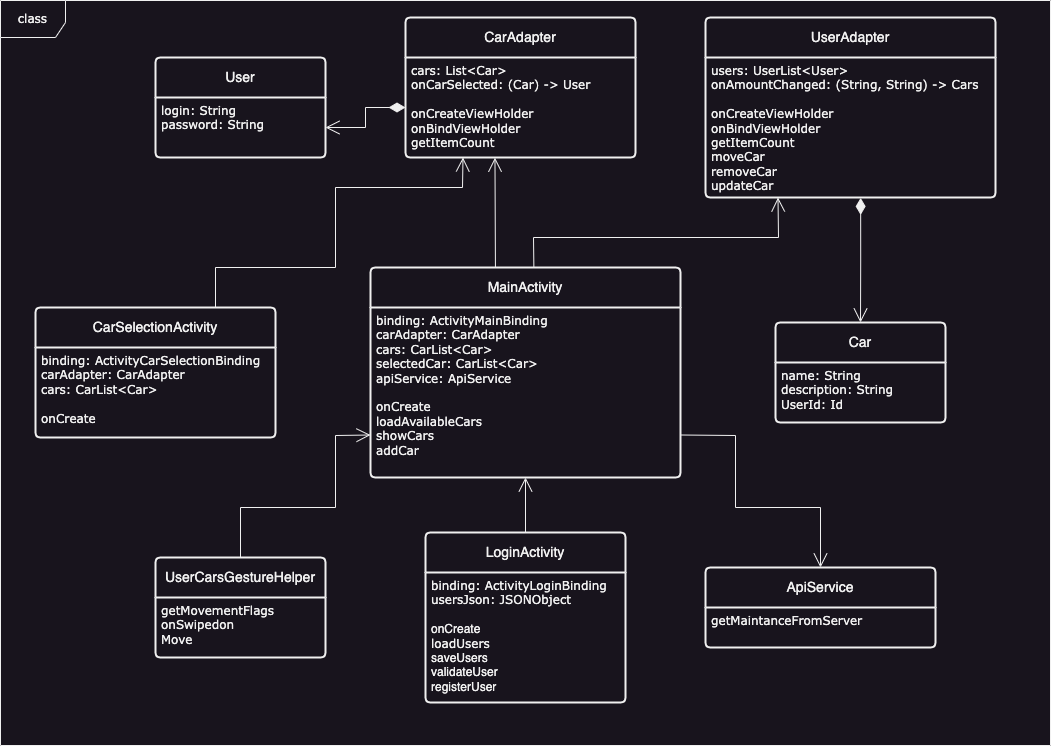

The diagram above was exported from draw.io. Its source (the exported page's mxGraphModel, read from the mxfile embedded in the PNG):
<mxGraphModel dx="1194" dy="849" grid="1" gridSize="10" guides="1" tooltips="1" connect="1" arrows="1" fold="1" page="1" pageScale="1" pageWidth="1100" pageHeight="850" background="none" math="0" shadow="0">
  <root>
    <mxCell id="0" />
    <mxCell id="1" parent="0" />
    <mxCell id="a5a2Yu4VTQbmiiy77k_h-57" value="class" style="shape=umlFrame;whiteSpace=wrap;html=1;rounded=1;shadow=0;comic=0;labelBackgroundColor=none;strokeWidth=1;fontFamily=Verdana;fontSize=12;align=center;width=65;height=37;movable=1;resizable=1;rotatable=1;deletable=1;editable=1;locked=0;connectable=1;" parent="1" vertex="1">
      <mxGeometry x="25" y="53" width="1050" height="745" as="geometry" />
    </mxCell>
    <mxCell id="a5a2Yu4VTQbmiiy77k_h-3" value="LoginActivity" style="swimlane;childLayout=stackLayout;horizontal=1;startSize=40;horizontalStack=0;rounded=1;fontSize=14;fontStyle=0;strokeWidth=2;resizeParent=0;resizeLast=1;shadow=0;dashed=0;align=center;arcSize=4;whiteSpace=wrap;html=1;" parent="1" vertex="1">
      <mxGeometry x="450" y="585" width="200" height="170" as="geometry">
        <mxRectangle x="170" y="110" width="80" height="50" as="alternateBounds" />
      </mxGeometry>
    </mxCell>
    <mxCell id="a5a2Yu4VTQbmiiy77k_h-4" value="&lt;font face=&quot;Verdana&quot;&gt;binding: ActivityLoginBinding&lt;/font&gt;&lt;br&gt;&lt;font face=&quot;Verdana&quot;&gt;usersJson: JSONObject&lt;/font&gt;&lt;br&gt;&lt;br&gt;&lt;code style=&quot;font-family: Helvetica;&quot;&gt;onCreate&lt;/code&gt;&lt;br&gt;&lt;code style=&quot;&quot;&gt;&lt;font face=&quot;Verdana&quot;&gt;loadUsers&lt;/font&gt;&lt;br&gt;&lt;/code&gt;&lt;code style=&quot;font-family: Helvetica;&quot;&gt;saveUsers&lt;br&gt;&lt;/code&gt;&lt;code style=&quot;font-family: Helvetica;&quot;&gt;validateUser&lt;br&gt;&lt;/code&gt;&lt;code style=&quot;font-family: Helvetica;&quot;&gt;registerUser&lt;/code&gt;" style="align=left;strokeColor=none;fillColor=none;spacingLeft=4;fontSize=12;verticalAlign=top;resizable=0;rotatable=0;part=1;html=1;" parent="a5a2Yu4VTQbmiiy77k_h-3" vertex="1">
      <mxGeometry y="40" width="200" height="130" as="geometry" />
    </mxCell>
    <mxCell id="a5a2Yu4VTQbmiiy77k_h-27" value="CarSelectionActivity" style="swimlane;childLayout=stackLayout;horizontal=1;startSize=40;horizontalStack=0;rounded=1;fontSize=14;fontStyle=0;strokeWidth=2;resizeParent=0;resizeLast=1;shadow=0;dashed=0;align=center;arcSize=4;whiteSpace=wrap;html=1;" parent="1" vertex="1">
      <mxGeometry x="60" y="360" width="240" height="130" as="geometry">
        <mxRectangle x="170" y="110" width="80" height="50" as="alternateBounds" />
      </mxGeometry>
    </mxCell>
    <mxCell id="a5a2Yu4VTQbmiiy77k_h-28" value="&lt;code style=&quot;&quot;&gt;&lt;font face=&quot;Verdana&quot;&gt;bi&lt;/font&gt;&lt;font face=&quot;Verdana&quot;&gt;nd&lt;/font&gt;&lt;font face=&quot;Verdana&quot;&gt;ing: ActivityCarSelectionBinding&lt;/font&gt;&lt;br&gt;&lt;/code&gt;&lt;code style=&quot;font-family: Verdana;&quot;&gt;carAdapter: CarAdapter&lt;br&gt;&lt;/code&gt;&lt;code style=&quot;font-family: Verdana;&quot;&gt;cars: CarList&amp;lt;Car&amp;gt;&lt;/code&gt;&lt;br&gt;&lt;br&gt;&lt;code style=&quot;font-family: Verdana;&quot;&gt;onCreate&lt;/code&gt;&lt;div&gt;&lt;br&gt;&lt;/div&gt;" style="align=left;strokeColor=none;fillColor=none;spacingLeft=4;fontSize=12;verticalAlign=top;resizable=0;rotatable=0;part=1;html=1;" parent="a5a2Yu4VTQbmiiy77k_h-27" vertex="1">
      <mxGeometry y="40" width="240" height="90" as="geometry" />
    </mxCell>
    <mxCell id="a5a2Yu4VTQbmiiy77k_h-29" value="MainActivity" style="swimlane;childLayout=stackLayout;horizontal=1;startSize=40;horizontalStack=0;rounded=1;fontSize=14;fontStyle=0;strokeWidth=2;resizeParent=0;resizeLast=1;shadow=0;dashed=0;align=center;arcSize=4;whiteSpace=wrap;html=1;" parent="1" vertex="1">
      <mxGeometry x="395" y="320" width="310" height="210" as="geometry">
        <mxRectangle x="170" y="110" width="80" height="50" as="alternateBounds" />
      </mxGeometry>
    </mxCell>
    <mxCell id="a5a2Yu4VTQbmiiy77k_h-30" value="&lt;code style=&quot;&quot;&gt;&lt;font face=&quot;Verdana&quot;&gt;binding&lt;/font&gt;&lt;font face=&quot;Verdana&quot;&gt;: ActivityMainBinding&lt;/font&gt;&lt;br&gt;&lt;/code&gt;&lt;code style=&quot;font-family: Verdana;&quot;&gt;carAdapter: CarAdapter&lt;br&gt;&lt;/code&gt;&lt;code style=&quot;font-family: Verdana;&quot;&gt;cars: CarList&amp;lt;Car&amp;gt;&lt;br&gt;&lt;/code&gt;&lt;code style=&quot;font-family: Verdana;&quot;&gt;selectedCar: CarList&amp;lt;Car&amp;gt;&lt;br&gt;&lt;/code&gt;&lt;code style=&quot;font-family: Verdana;&quot;&gt;apiService: ApiService&lt;/code&gt;&lt;br&gt;&lt;br&gt;&lt;code style=&quot;font-family: Verdana;&quot;&gt;onCreate&lt;br&gt;&lt;/code&gt;&lt;code style=&quot;font-family: Verdana;&quot;&gt;loadAvailableCars&lt;/code&gt;&lt;code style=&quot;font-family: Verdana;&quot;&gt;&lt;br&gt;&lt;/code&gt;&lt;code style=&quot;font-family: Verdana;&quot;&gt;showCars&lt;br&gt;&lt;/code&gt;&lt;code style=&quot;font-family: Verdana;&quot;&gt;addCar&lt;/code&gt;&lt;br&gt;&lt;div&gt;&lt;br&gt;&lt;/div&gt;" style="align=left;strokeColor=none;fillColor=none;spacingLeft=4;fontSize=12;verticalAlign=top;resizable=0;rotatable=0;part=1;html=1;" parent="a5a2Yu4VTQbmiiy77k_h-29" vertex="1">
      <mxGeometry y="40" width="310" height="170" as="geometry" />
    </mxCell>
    <mxCell id="a5a2Yu4VTQbmiiy77k_h-31" value="UserAdapter" style="swimlane;childLayout=stackLayout;horizontal=1;startSize=40;horizontalStack=0;rounded=1;fontSize=14;fontStyle=0;strokeWidth=2;resizeParent=0;resizeLast=1;shadow=0;dashed=0;align=center;arcSize=4;whiteSpace=wrap;html=1;" parent="1" vertex="1">
      <mxGeometry x="730" y="70" width="290" height="180" as="geometry">
        <mxRectangle x="170" y="110" width="80" height="50" as="alternateBounds" />
      </mxGeometry>
    </mxCell>
    <mxCell id="a5a2Yu4VTQbmiiy77k_h-32" value="&lt;code style=&quot;&quot;&gt;&lt;font face=&quot;Verdana&quot;&gt;users&lt;/font&gt;&lt;font face=&quot;Verdana&quot;&gt;: UserList&amp;lt;User&amp;gt;&lt;/font&gt;&lt;br&gt;&lt;/code&gt;&lt;code style=&quot;font-family: Verdana;&quot;&gt;onAmountChanged: (String, String) -&amp;gt; Cars&lt;/code&gt;&lt;br&gt;&lt;br&gt;&lt;code style=&quot;font-family: Verdana;&quot;&gt;onCreateViewHolder&lt;br&gt;&lt;/code&gt;&lt;code style=&quot;font-family: Verdana;&quot;&gt;onBindViewHolder&lt;br&gt;&lt;/code&gt;&lt;code style=&quot;font-family: Verdana;&quot;&gt;getItemCount&lt;br&gt;&lt;/code&gt;&lt;code style=&quot;font-family: Verdana;&quot;&gt;moveCar&lt;br&gt;&lt;/code&gt;&lt;code style=&quot;font-family: Verdana;&quot;&gt;removeCar&lt;br&gt;&lt;/code&gt;&lt;code style=&quot;font-family: Verdana;&quot;&gt;updateCar&lt;/code&gt;&lt;br&gt;&lt;div&gt;&lt;br&gt;&lt;/div&gt;" style="align=left;strokeColor=none;fillColor=none;spacingLeft=4;fontSize=12;verticalAlign=top;resizable=0;rotatable=0;part=1;html=1;" parent="a5a2Yu4VTQbmiiy77k_h-31" vertex="1">
      <mxGeometry y="40" width="290" height="140" as="geometry" />
    </mxCell>
    <mxCell id="a5a2Yu4VTQbmiiy77k_h-33" value="CarAdapter" style="swimlane;childLayout=stackLayout;horizontal=1;startSize=40;horizontalStack=0;rounded=1;fontSize=14;fontStyle=0;strokeWidth=2;resizeParent=0;resizeLast=1;shadow=0;dashed=0;align=center;arcSize=4;whiteSpace=wrap;html=1;" parent="1" vertex="1">
      <mxGeometry x="430" y="70" width="230" height="140" as="geometry">
        <mxRectangle x="170" y="110" width="80" height="50" as="alternateBounds" />
      </mxGeometry>
    </mxCell>
    <mxCell id="a5a2Yu4VTQbmiiy77k_h-34" value="&lt;code style=&quot;&quot;&gt;&lt;font face=&quot;Verdana&quot;&gt;cars&lt;/font&gt;&lt;font face=&quot;Verdana&quot;&gt;: List&amp;lt;Car&amp;gt;&lt;/font&gt;&lt;br&gt;&lt;/code&gt;&lt;code style=&quot;font-family: Verdana;&quot;&gt;onCarSelected: (Car) -&amp;gt; User&lt;/code&gt;&lt;br&gt;&lt;br&gt;&lt;code style=&quot;font-family: Verdana;&quot;&gt;onCreateViewHolder&lt;br&gt;&lt;/code&gt;&lt;code style=&quot;font-family: Verdana;&quot;&gt;onBindViewHolder&lt;br&gt;&lt;/code&gt;&lt;code style=&quot;font-family: Verdana;&quot;&gt;getItemCount&lt;/code&gt;" style="align=left;strokeColor=none;fillColor=none;spacingLeft=4;fontSize=12;verticalAlign=top;resizable=0;rotatable=0;part=1;html=1;" parent="a5a2Yu4VTQbmiiy77k_h-33" vertex="1">
      <mxGeometry y="40" width="230" height="100" as="geometry" />
    </mxCell>
    <mxCell id="a5a2Yu4VTQbmiiy77k_h-36" value="Car" style="swimlane;childLayout=stackLayout;horizontal=1;startSize=40;horizontalStack=0;rounded=1;fontSize=14;fontStyle=0;strokeWidth=2;resizeParent=0;resizeLast=1;shadow=0;dashed=0;align=center;arcSize=4;whiteSpace=wrap;html=1;" parent="1" vertex="1">
      <mxGeometry x="800" y="375" width="170" height="100" as="geometry">
        <mxRectangle x="170" y="110" width="80" height="50" as="alternateBounds" />
      </mxGeometry>
    </mxCell>
    <mxCell id="a5a2Yu4VTQbmiiy77k_h-37" value="&lt;code style=&quot;&quot;&gt;&lt;font face=&quot;Verdana&quot;&gt;name&lt;/font&gt;&lt;font face=&quot;Verdana&quot;&gt;: String&lt;/font&gt;&lt;br&gt;&lt;/code&gt;&lt;code style=&quot;font-family: Verdana;&quot;&gt;description: String&lt;br&gt;&lt;/code&gt;&lt;code style=&quot;font-family: Verdana;&quot;&gt;UserId: Id&lt;/code&gt;" style="align=left;strokeColor=none;fillColor=none;spacingLeft=4;fontSize=12;verticalAlign=top;resizable=0;rotatable=0;part=1;html=1;" parent="a5a2Yu4VTQbmiiy77k_h-36" vertex="1">
      <mxGeometry y="40" width="170" height="60" as="geometry" />
    </mxCell>
    <mxCell id="a5a2Yu4VTQbmiiy77k_h-38" value="User" style="swimlane;childLayout=stackLayout;horizontal=1;startSize=40;horizontalStack=0;rounded=1;fontSize=14;fontStyle=0;strokeWidth=2;resizeParent=0;resizeLast=1;shadow=0;dashed=0;align=center;arcSize=4;whiteSpace=wrap;html=1;" parent="1" vertex="1">
      <mxGeometry x="180" y="110" width="170" height="100" as="geometry">
        <mxRectangle x="170" y="110" width="80" height="50" as="alternateBounds" />
      </mxGeometry>
    </mxCell>
    <mxCell id="a5a2Yu4VTQbmiiy77k_h-39" value="&lt;code style=&quot;&quot;&gt;&lt;font face=&quot;Verdana&quot;&gt;login&lt;/font&gt;&lt;font face=&quot;Verdana&quot;&gt;: String&lt;/font&gt;&lt;br&gt;&lt;/code&gt;&lt;code style=&quot;font-family: Verdana;&quot;&gt;password: String&lt;/code&gt;" style="align=left;strokeColor=none;fillColor=none;spacingLeft=4;fontSize=12;verticalAlign=top;resizable=0;rotatable=0;part=1;html=1;" parent="a5a2Yu4VTQbmiiy77k_h-38" vertex="1">
      <mxGeometry y="40" width="170" height="60" as="geometry" />
    </mxCell>
    <mxCell id="a5a2Yu4VTQbmiiy77k_h-40" value="ApiService" style="swimlane;childLayout=stackLayout;horizontal=1;startSize=40;horizontalStack=0;rounded=1;fontSize=14;fontStyle=0;strokeWidth=2;resizeParent=0;resizeLast=1;shadow=0;dashed=0;align=center;arcSize=4;whiteSpace=wrap;html=1;" parent="1" vertex="1">
      <mxGeometry x="730" y="620" width="230" height="80" as="geometry">
        <mxRectangle x="170" y="110" width="80" height="50" as="alternateBounds" />
      </mxGeometry>
    </mxCell>
    <mxCell id="a5a2Yu4VTQbmiiy77k_h-41" value="&lt;font face=&quot;Verdana&quot;&gt;getMaintanceFromServer&lt;/font&gt;" style="align=left;strokeColor=none;fillColor=none;spacingLeft=4;fontSize=12;verticalAlign=top;resizable=0;rotatable=0;part=1;html=1;" parent="a5a2Yu4VTQbmiiy77k_h-40" vertex="1">
      <mxGeometry y="40" width="230" height="40" as="geometry" />
    </mxCell>
    <mxCell id="a5a2Yu4VTQbmiiy77k_h-44" value="UserCarsGestureHelper" style="swimlane;childLayout=stackLayout;horizontal=1;startSize=40;horizontalStack=0;rounded=1;fontSize=14;fontStyle=0;strokeWidth=2;resizeParent=0;resizeLast=1;shadow=0;dashed=0;align=center;arcSize=4;whiteSpace=wrap;html=1;" parent="1" vertex="1">
      <mxGeometry x="180" y="610" width="170" height="100" as="geometry">
        <mxRectangle x="170" y="110" width="80" height="50" as="alternateBounds" />
      </mxGeometry>
    </mxCell>
    <mxCell id="a5a2Yu4VTQbmiiy77k_h-45" value="&lt;font face=&quot;Verdana&quot;&gt;getMovementFlags&lt;br&gt;onSwipedon&lt;br&gt;Move&lt;/font&gt;" style="align=left;strokeColor=none;fillColor=none;spacingLeft=4;fontSize=12;verticalAlign=top;resizable=0;rotatable=0;part=1;html=1;" parent="a5a2Yu4VTQbmiiy77k_h-44" vertex="1">
      <mxGeometry y="40" width="170" height="60" as="geometry" />
    </mxCell>
    <mxCell id="a5a2Yu4VTQbmiiy77k_h-47" value="" style="endArrow=open;html=1;endSize=12;startArrow=diamondThin;startSize=14;startFill=1;edgeStyle=orthogonalEdgeStyle;align=left;verticalAlign=bottom;rounded=0;exitX=0.535;exitY=1.003;exitDx=0;exitDy=0;entryX=0.5;entryY=0;entryDx=0;entryDy=0;exitPerimeter=0;" parent="1" source="a5a2Yu4VTQbmiiy77k_h-32" target="a5a2Yu4VTQbmiiy77k_h-36" edge="1">
      <mxGeometry x="-1" y="3" relative="1" as="geometry">
        <mxPoint x="880" y="280" as="sourcePoint" />
        <mxPoint x="1040" y="280" as="targetPoint" />
      </mxGeometry>
    </mxCell>
    <mxCell id="a5a2Yu4VTQbmiiy77k_h-48" value="" style="endArrow=open;html=1;endSize=12;startArrow=diamondThin;startSize=14;startFill=1;edgeStyle=orthogonalEdgeStyle;align=left;verticalAlign=bottom;rounded=0;exitX=0;exitY=0.5;exitDx=0;exitDy=0;entryX=1;entryY=0.5;entryDx=0;entryDy=0;" parent="1" source="a5a2Yu4VTQbmiiy77k_h-34" target="a5a2Yu4VTQbmiiy77k_h-39" edge="1">
      <mxGeometry x="-1" y="3" relative="1" as="geometry">
        <mxPoint x="460" y="240" as="sourcePoint" />
        <mxPoint x="620" y="240" as="targetPoint" />
      </mxGeometry>
    </mxCell>
    <mxCell id="a5a2Yu4VTQbmiiy77k_h-49" value="" style="endArrow=open;endFill=1;endSize=12;html=1;rounded=0;exitX=0.5;exitY=0;exitDx=0;exitDy=0;entryX=0.5;entryY=1;entryDx=0;entryDy=0;" parent="1" source="a5a2Yu4VTQbmiiy77k_h-3" target="a5a2Yu4VTQbmiiy77k_h-30" edge="1">
      <mxGeometry width="160" relative="1" as="geometry">
        <mxPoint x="170" y="530" as="sourcePoint" />
        <mxPoint x="330" y="530" as="targetPoint" />
      </mxGeometry>
    </mxCell>
    <mxCell id="a5a2Yu4VTQbmiiy77k_h-52" value="" style="endArrow=open;endFill=1;endSize=12;html=1;rounded=0;exitX=0.527;exitY=-0.002;exitDx=0;exitDy=0;exitPerimeter=0;entryX=0.25;entryY=1;entryDx=0;entryDy=0;" parent="1" source="a5a2Yu4VTQbmiiy77k_h-29" target="a5a2Yu4VTQbmiiy77k_h-32" edge="1">
      <mxGeometry width="160" relative="1" as="geometry">
        <mxPoint x="590" y="280" as="sourcePoint" />
        <mxPoint x="750" y="280" as="targetPoint" />
        <Array as="points">
          <mxPoint x="558" y="290" />
          <mxPoint x="803" y="290" />
        </Array>
      </mxGeometry>
    </mxCell>
    <mxCell id="a5a2Yu4VTQbmiiy77k_h-53" value="" style="endArrow=open;endFill=1;endSize=12;html=1;rounded=0;exitX=0.75;exitY=0;exitDx=0;exitDy=0;entryX=0.25;entryY=1;entryDx=0;entryDy=0;" parent="1" source="a5a2Yu4VTQbmiiy77k_h-27" target="a5a2Yu4VTQbmiiy77k_h-34" edge="1">
      <mxGeometry width="160" relative="1" as="geometry">
        <mxPoint x="200" y="280" as="sourcePoint" />
        <mxPoint x="360" y="280" as="targetPoint" />
        <Array as="points">
          <mxPoint x="240" y="320" />
          <mxPoint x="360" y="320" />
          <mxPoint x="360" y="240" />
          <mxPoint x="487" y="240" />
        </Array>
      </mxGeometry>
    </mxCell>
    <mxCell id="a5a2Yu4VTQbmiiy77k_h-54" value="" style="endArrow=open;endFill=1;endSize=12;html=1;rounded=0;exitX=1;exitY=0.75;exitDx=0;exitDy=0;entryX=0.5;entryY=0;entryDx=0;entryDy=0;" parent="1" source="a5a2Yu4VTQbmiiy77k_h-30" target="a5a2Yu4VTQbmiiy77k_h-40" edge="1">
      <mxGeometry width="160" relative="1" as="geometry">
        <mxPoint x="810" y="560" as="sourcePoint" />
        <mxPoint x="970" y="560" as="targetPoint" />
        <Array as="points">
          <mxPoint x="760" y="488" />
          <mxPoint x="760" y="560" />
          <mxPoint x="845" y="560" />
        </Array>
      </mxGeometry>
    </mxCell>
    <mxCell id="a5a2Yu4VTQbmiiy77k_h-55" value="" style="endArrow=open;endFill=1;endSize=12;html=1;rounded=0;exitX=0.403;exitY=0.002;exitDx=0;exitDy=0;exitPerimeter=0;entryX=0.389;entryY=1.002;entryDx=0;entryDy=0;entryPerimeter=0;" parent="1" source="a5a2Yu4VTQbmiiy77k_h-29" target="a5a2Yu4VTQbmiiy77k_h-34" edge="1">
      <mxGeometry width="160" relative="1" as="geometry">
        <mxPoint x="530" y="260" as="sourcePoint" />
        <mxPoint x="690" y="260" as="targetPoint" />
      </mxGeometry>
    </mxCell>
    <mxCell id="a5a2Yu4VTQbmiiy77k_h-56" value="" style="endArrow=open;endFill=1;endSize=12;html=1;rounded=0;entryX=0;entryY=0.75;entryDx=0;entryDy=0;exitX=0.5;exitY=0;exitDx=0;exitDy=0;" parent="1" source="a5a2Yu4VTQbmiiy77k_h-44" target="a5a2Yu4VTQbmiiy77k_h-30" edge="1">
      <mxGeometry width="160" relative="1" as="geometry">
        <mxPoint x="180" y="540" as="sourcePoint" />
        <mxPoint x="340" y="540" as="targetPoint" />
        <Array as="points">
          <mxPoint x="265" y="560" />
          <mxPoint x="360" y="560" />
          <mxPoint x="360" y="488" />
        </Array>
      </mxGeometry>
    </mxCell>
  </root>
</mxGraphModel>